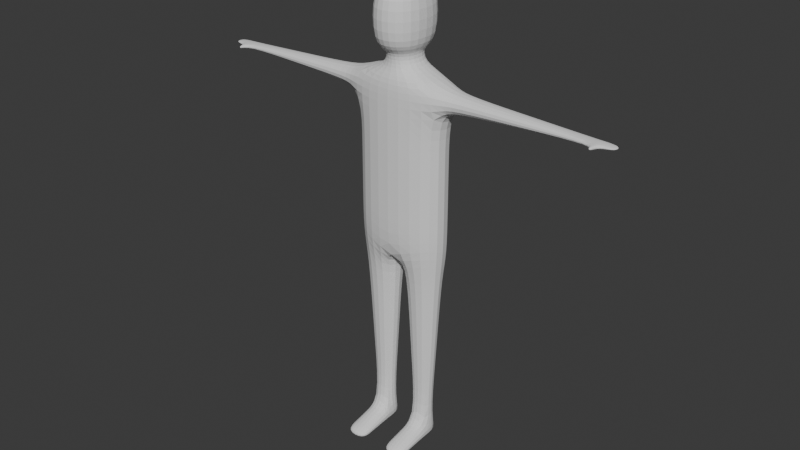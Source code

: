# Source: lowpolyhuman.blend  (saved by Blender 4.3.34; exported with 4.5.12 LTS)
import bpy
from mathutils import Matrix  # noqa: F401  (used for matrix-valued properties, if any)

bpy.ops.wm.read_factory_settings(use_empty=True)
scene = bpy.context.scene
scene.name = 'Scene'

# ---- collections
col_collection = bpy.data.collections.new('Collection'); scene.collection.children.link(col_collection)

# ---- world
world_world = bpy.data.worlds.new('World'); scene.world = world_world
world_world.use_nodes = True; world_world.node_tree.nodes.clear()
_N = world_world.node_tree.nodes; _L = world_world.node_tree.links
n0 = _N.new('ShaderNodeOutputWorld'); n0.name = 'World Output'; n0.location = (300, 300)
n1 = _N.new('ShaderNodeBackground'); n1.name = 'Background'; n1.location = (10, 300)
n1.inputs[0].default_value = (0.05088, 0.05088, 0.05088, 1.0)
_L.new(n1.outputs[0], n0.inputs[0])
n0.is_active_output = True
world_world.color = (0.05088, 0.05088, 0.05088)
world_world.sun_shadow_jitter_overblur = 0.0

# ---- meshes
me_cube_001 = bpy.data.meshes.new('Cube.001')
me_cube_001.from_pydata([(1.0, -1.0, 2.543), (0.2954, -0.7333, 4.373), (1.0, 1.0, 2.269), (0.2954, 0.7333, 4.373), (1.0, 1.0, 4.269), (1.0, -1.0, 4.269), (0.2954, 0.7333, 4.554), (0.2954, -0.7333, 4.554), (0.5253, 1.304, 4.605), (0.5253, -1.304, 4.605), (0.5253, 1.304, 5.145), (0.5253, -1.304, 5.145), (0.2264, 0.562, 5.231), (0.2264, -0.562, 5.231), (1.0, 1.0, 3.962), (1.0, -1.0, 3.962), (1.255, 0.6455, 4.215), (1.255, -0.6455, 4.215), (1.255, 0.6455, 4.016), (1.255, -0.6455, 4.016), (4.067, 0.3156, 4.142), (4.067, -0.3156, 4.142), (4.067, 0.3156, 4.088), (4.067, -0.3156, 4.088), (4.502, 0.3156, 4.128), (4.502, -0.3156, 4.128), (4.502, 0.3156, 4.103), (4.502, -0.3156, 4.103), (4.189, 0.3156, 4.142), (4.189, 0.3156, 4.088), (4.189, -0.3156, 4.088), (4.189, -0.3156, 4.142), (4.096, -0.8693, 4.13), (4.096, -0.8693, 4.101), (4.16, -0.8693, 4.13), (4.16, -0.8693, 4.101), (2.791, 0.4653, 4.056), (2.53, 0.4959, 4.049), (2.66, 0.4806, 4.052), (2.53, -0.4959, 4.049), (2.791, -0.4653, 4.056), (2.66, -0.4806, 4.052), (2.791, 0.4653, 4.175), (2.53, 0.4959, 4.182), (2.66, 0.4806, 4.179), (2.53, -0.4959, 4.182), (2.791, -0.4653, 4.175), (2.66, -0.4806, 4.179), (0.0, 1.546, 2.269), (0.0, 1.546, 4.269), (0.0, -1.546, 2.269), (0.0, -1.546, 4.269), (0.0, 1.133, 4.373), (0.0, -1.133, 4.373), (0.0, 1.133, 4.554), (0.0, -1.133, 4.554), (0.0, 2.015, 4.605), (0.0, -2.015, 4.605), (0.0, 2.015, 5.145), (0.0, -2.015, 5.145), (0.0, 0.8687, 5.231), (0.0, -0.8687, 5.231), (0.0, -1.546, 3.962), (0.0, 1.546, 3.962), (0.9148, -0.8297, 2.122), (0.9148, 0.8297, 2.122), (0.08515, -0.8297, 2.122), (0.08515, 0.8297, 2.122), (0.7011, -0.4022, 0.2565), (0.7011, 0.4022, 0.2565), (0.2989, -0.4022, 0.2565), (0.2989, 0.4022, 0.2565), (0.7931, -0.4022, 0.01552), (0.7931, 0.8337, 0.01552), (0.2069, -0.4022, 0.01552), (0.2069, 0.8337, 0.01552), (0.2989, -2.838, 0.1018), (0.7011, -2.838, 0.1018), (0.2069, -2.838, 0.01552), (0.7931, -2.838, 0.01552), (0.2989, -1.983, 0.156), (0.2989, -1.241, 0.2032), (0.2989, -1.612, 0.1796), (0.7011, -1.241, 0.2032), (0.7011, -1.983, 0.156), (0.7011, -1.612, 0.1796), (0.2069, -1.983, 0.01552), (0.2069, -1.241, 0.01552), (0.2069, -1.612, 0.01552), (0.7931, -1.983, 0.01552), (0.7931, -1.241, 0.01552), (0.7931, -1.612, 0.01552), (0.2159, 0.5683, 0.9812), (0.1694, 0.6613, 1.387), (0.1926, 0.6148, 1.184), (0.1694, -0.6613, 1.387), (0.2159, -0.5683, 0.9812), (0.1926, -0.6148, 1.184), (0.8306, -0.6613, 1.387), (0.7841, -0.5683, 0.9812), (0.8074, -0.6148, 1.184), (0.7841, 0.5683, 0.9812), (0.8306, 0.6613, 1.387), (0.8074, 0.6148, 1.184), (1.0, 1.0, 3.419), (1.0, -1.0, 3.506), (0.0, 1.546, 3.419), (0.0, -1.546, 3.419), (1.0, 1.0, 2.805), (1.0, -1.0, 2.992), (0.0, 1.546, 2.805), (0.0, -1.546, 2.805)], [], [(63, 49, 4, 14), (4, 5, 17, 16), (0, 50, 66, 64), (53, 1, 7, 55), (52, 3, 4, 49), (3, 1, 5, 4), (55, 7, 9, 57), (1, 3, 6, 7), (9, 8, 10, 11), (7, 6, 8, 9), (57, 9, 11, 59), (59, 11, 13, 61), (11, 10, 12, 13), (104, 14, 15, 105), (106, 63, 14, 104), (18, 16, 43, 37), (15, 14, 18, 19), (5, 15, 19, 17), (14, 4, 16, 18), (29, 28, 24, 26), (19, 18, 37, 39), (42, 46, 21, 20), (16, 17, 45, 43), (26, 24, 25, 27), (31, 30, 27, 25), (28, 31, 25, 24), (30, 29, 26, 27), (23, 22, 29, 30), (20, 21, 31, 28), (31, 21, 32, 34), (22, 20, 28, 29), (32, 33, 35, 34), (21, 23, 33, 32), (30, 31, 34, 35), (23, 30, 35, 33), (46, 40, 23, 21), (17, 19, 39, 45), (40, 36, 22, 23), (46, 42, 44, 47), (47, 44, 43, 45), (40, 46, 47, 41), (41, 47, 45, 39), (42, 36, 38, 44), (44, 38, 37, 43), (36, 40, 41, 38), (38, 41, 39, 37), (36, 42, 20, 22), (105, 15, 62, 107), (10, 58, 60, 12), (12, 60, 61, 13), (8, 56, 58, 10), (6, 54, 56, 8), (3, 52, 54, 6), (1, 53, 51, 5), (15, 5, 51, 62), (67, 65, 102, 93), (50, 48, 67, 66), (2, 0, 64, 65), (48, 2, 65, 67), (71, 69, 73, 75), (65, 64, 98, 102), (66, 67, 93, 95), (75, 73, 72, 74), (69, 68, 72, 73), (70, 71, 75, 74), (70, 74, 87, 81), (77, 76, 78, 79), (68, 70, 81, 83), (74, 72, 90, 87), (86, 89, 79, 78), (89, 84, 77, 79), (72, 68, 83, 90), (84, 80, 76, 77), (84, 89, 91, 85), (85, 91, 90, 83), (89, 86, 88, 91), (91, 88, 87, 90), (86, 80, 82, 88), (88, 82, 81, 87), (80, 84, 85, 82), (82, 85, 83, 81), (80, 86, 78, 76), (101, 99, 68, 69), (64, 66, 95, 98), (99, 96, 70, 68), (96, 92, 71, 70), (99, 101, 103, 100), (100, 103, 102, 98), (101, 92, 94, 103), (103, 94, 93, 102), (96, 99, 100, 97), (97, 100, 98, 95), (92, 96, 97, 94), (94, 97, 95, 93), (92, 101, 69, 71), (109, 105, 107, 111), (110, 106, 104, 108), (108, 104, 105, 109), (2, 108, 109, 0), (48, 110, 108, 2), (0, 109, 111, 50)])
_uv = me_cube_001.uv_layers.new(name='UVMap')
_uv.uv.foreach_set('vector', [0.5866, 0.375, 0.625, 0.375, 0.625, 0.5, 0.5866, 0.5, 0.625, 0.5, 0.625, 0.75, 0.625, 0.75, 0.625, 0.5, 0.375, 0.75, 0.375, 0.875, 0.375, 0.875, 0.375, 0.75, 0.75, 0.7167, 0.6583, 0.7167, 0.6583, 0.7167, 0.75, 0.7167, 0.75, 0.5333, 0.6583, 0.5333, 0.625, 0.5, 0.75, 0.5, 0.6583, 0.5333, 0.6583, 0.7167, 0.625, 0.75, 0.625, 0.5, 0.75, 0.7167, 0.6583, 0.7167, 0.6583, 0.7167, 0.75, 0.7167, 0.6583, 0.7167, 0.6583, 0.5333, 0.6583, 0.5333, 0.6583, 0.7167, 0.6583, 0.7167, 0.6583, 0.5333, 0.6583, 0.5333, 0.6583, 0.7167, 0.6583, 0.7167, 0.6583, 0.5333, 0.6583, 0.5333, 0.6583, 0.7167, 0.75, 0.7167, 0.6583, 0.7167, 0.6583, 0.7167, 0.75, 0.7167, 0.75, 0.7167, 0.6583, 0.7167, 0.6583, 0.7167, 0.75, 0.7167, 0.6583, 0.7167, 0.6583, 0.5333, 0.6583, 0.5333, 0.6583, 0.7167, 0.5187, 0.5, 0.5866, 0.5, 0.5866, 0.75, 0.5187, 0.75, 0.5187, 0.375, 0.5866, 0.375, 0.5866, 0.5, 0.5187, 0.5, 0.5866, 0.5, 0.625, 0.5, 0.625, 0.5, 0.5866, 0.5, 0.5866, 0.75, 0.5866, 0.5, 0.5866, 0.5, 0.5866, 0.75, 0.625, 0.75, 0.5866, 0.75, 0.5866, 0.75, 0.625, 0.75, 0.5866, 0.5, 0.625, 0.5, 0.625, 0.5, 0.5866, 0.5, 0.5866, 0.5, 0.625, 0.5, 0.625, 0.5, 0.5866, 0.5, 0.5866, 0.75, 0.5866, 0.5, 0.5866, 0.5, 0.5866, 0.75, 0.625, 0.5, 0.625, 0.75, 0.625, 0.75, 0.625, 0.5, 0.625, 0.5, 0.625, 0.75, 0.625, 0.75, 0.625, 0.5, 0.5866, 0.5, 0.625, 0.5, 0.625, 0.75, 0.5866, 0.75, 0.625, 0.75, 0.5866, 0.75, 0.5866, 0.75, 0.625, 0.75, 0.625, 0.5, 0.625, 0.75, 0.625, 0.75, 0.625, 0.5, 0.5866, 0.75, 0.5866, 0.5, 0.5866, 0.5, 0.5866, 0.75, 0.5866, 0.75, 0.5866, 0.5, 0.5866, 0.5, 0.5866, 0.75, 0.625, 0.5, 0.625, 0.75, 0.625, 0.75, 0.625, 0.5, 0.625, 0.75, 0.625, 0.75, 0.625, 0.75, 0.625, 0.75, 0.5866, 0.5, 0.625, 0.5, 0.625, 0.5, 0.5866, 0.5, 0.625, 0.75, 0.5866, 0.75, 0.5866, 0.75, 0.625, 0.75, 0.625, 0.75, 0.5866, 0.75, 0.5866, 0.75, 0.625, 0.75, 0.5866, 0.75, 0.625, 0.75, 0.625, 0.75, 0.5866, 0.75, 0.5866, 0.75, 0.5866, 0.75, 0.5866, 0.75, 0.5866, 0.75, 0.625, 0.75, 0.5866, 0.75, 0.5866, 0.75, 0.625, 0.75, 0.625, 0.75, 0.5866, 0.75, 0.5866, 0.75, 0.625, 0.75, 0.5866, 0.75, 0.5866, 0.5, 0.5866, 0.5, 0.5866, 0.75, 0.625, 0.75, 0.625, 0.5, 0.625, 0.5, 0.625, 0.75, 0.625, 0.75, 0.625, 0.5, 0.625, 0.5, 0.625, 0.75, 0.5866, 0.75, 0.625, 0.75, 0.625, 0.75, 0.5866, 0.75, 0.5866, 0.75, 0.625, 0.75, 0.625, 0.75, 0.5866, 0.75, 0.625, 0.5, 0.5866, 0.5, 0.5866, 0.5, 0.625, 0.5, 0.625, 0.5, 0.5866, 0.5, 0.5866, 0.5, 0.625, 0.5, 0.5866, 0.5, 0.5866, 0.75, 0.5866, 0.75, 0.5866, 0.5, 0.5866, 0.5, 0.5866, 0.75, 0.5866, 0.75, 0.5866, 0.5, 0.5866, 0.5, 0.625, 0.5, 0.625, 0.5, 0.5866, 0.5, 0.5187, 0.75, 0.5866, 0.75, 0.5866, 0.875, 0.5187, 0.875, 0.6583, 0.5333, 0.75, 0.5333, 0.75, 0.5333, 0.6583, 0.5333, 0.6583, 0.5333, 0.75, 0.5333, 0.75, 0.7167, 0.6583, 0.7167, 0.6583, 0.5333, 0.75, 0.5333, 0.75, 0.5333, 0.6583, 0.5333, 0.6583, 0.5333, 0.75, 0.5333, 0.75, 0.5333, 0.6583, 0.5333, 0.6583, 0.5333, 0.75, 0.5333, 0.75, 0.5333, 0.6583, 0.5333, 0.6583, 0.7167, 0.75, 0.7167, 0.75, 0.75, 0.625, 0.75, 0.5866, 0.75, 0.625, 0.75, 0.625, 0.875, 0.5866, 0.875, 0.375, 0.375, 0.375, 0.5, 0.375, 0.5, 0.375, 0.375, 0.25, 0.75, 0.25, 0.5, 0.25, 0.5, 0.25, 0.75, 0.375, 0.5, 0.375, 0.75, 0.375, 0.75, 0.375, 0.5, 0.375, 0.375, 0.375, 0.5, 0.375, 0.5, 0.375, 0.375, 0.375, 0.375, 0.375, 0.5, 0.375, 0.5, 0.375, 0.375, 0.375, 0.5, 0.375, 0.75, 0.375, 0.75, 0.375, 0.5, 0.25, 0.75, 0.25, 0.5, 0.25, 0.5, 0.25, 0.75, 0.25, 0.5, 0.375, 0.5, 0.375, 0.75, 0.25, 0.75, 0.375, 0.5, 0.375, 0.75, 0.375, 0.75, 0.375, 0.5, 0.25, 0.75, 0.25, 0.5, 0.25, 0.5, 0.25, 0.75, 0.25, 0.75, 0.25, 0.75, 0.25, 0.75, 0.25, 0.75, 0.375, 0.75, 0.375, 0.875, 0.375, 0.875, 0.375, 0.75, 0.375, 0.75, 0.375, 0.875, 0.375, 0.875, 0.375, 0.75, 0.25, 0.75, 0.375, 0.75, 0.375, 0.75, 0.25, 0.75, 0.25, 0.75, 0.375, 0.75, 0.375, 0.75, 0.25, 0.75, 0.375, 0.75, 0.375, 0.75, 0.375, 0.75, 0.375, 0.75, 0.375, 0.75, 0.375, 0.75, 0.375, 0.75, 0.375, 0.75, 0.375, 0.75, 0.375, 0.875, 0.375, 0.875, 0.375, 0.75, 0.375, 0.75, 0.375, 0.75, 0.375, 0.75, 0.375, 0.75, 0.375, 0.75, 0.375, 0.75, 0.375, 0.75, 0.375, 0.75, 0.375, 0.75, 0.25, 0.75, 0.25, 0.75, 0.375, 0.75, 0.375, 0.75, 0.25, 0.75, 0.25, 0.75, 0.375, 0.75, 0.25, 0.75, 0.25, 0.75, 0.25, 0.75, 0.25, 0.75, 0.25, 0.75, 0.25, 0.75, 0.25, 0.75, 0.25, 0.75, 0.375, 0.875, 0.375, 0.75, 0.375, 0.75, 0.375, 0.875, 0.375, 0.875, 0.375, 0.75, 0.375, 0.75, 0.375, 0.875, 0.25, 0.75, 0.25, 0.75, 0.25, 0.75, 0.25, 0.75, 0.375, 0.5, 0.375, 0.75, 0.375, 0.75, 0.375, 0.5, 0.375, 0.75, 0.375, 0.875, 0.375, 0.875, 0.375, 0.75, 0.375, 0.75, 0.375, 0.875, 0.375, 0.875, 0.375, 0.75, 0.25, 0.75, 0.25, 0.5, 0.25, 0.5, 0.25, 0.75, 0.375, 0.75, 0.375, 0.5, 0.375, 0.5, 0.375, 0.75, 0.375, 0.75, 0.375, 0.5, 0.375, 0.5, 0.375, 0.75, 0.375, 0.5, 0.375, 0.375, 0.375, 0.375, 0.375, 0.5, 0.375, 0.5, 0.375, 0.375, 0.375, 0.375, 0.375, 0.5, 0.375, 0.875, 0.375, 0.75, 0.375, 0.75, 0.375, 0.875, 0.375, 0.875, 0.375, 0.75, 0.375, 0.75, 0.375, 0.875, 0.25, 0.5, 0.25, 0.75, 0.25, 0.75, 0.25, 0.5, 0.25, 0.5, 0.25, 0.75, 0.25, 0.75, 0.25, 0.5, 0.375, 0.375, 0.375, 0.5, 0.375, 0.5, 0.375, 0.375, 0.442, 0.75, 0.5187, 0.75, 0.5187, 0.875, 0.442, 0.875, 0.442, 0.375, 0.5187, 0.375, 0.5187, 0.5, 0.442, 0.5, 0.442, 0.5, 0.5187, 0.5, 0.5187, 0.75, 0.442, 0.75, 0.375, 0.5, 0.442, 0.5, 0.442, 0.75, 0.375, 0.75, 0.375, 0.375, 0.442, 0.375, 0.442, 0.5, 0.375, 0.5, 0.375, 0.75, 0.442, 0.75, 0.442, 0.875, 0.375, 0.875])
me_cube_001.update()

# ---- objects
ob_cube = bpy.data.objects.new('Cube', me_cube_001)

# ---- transforms, parenting, visibility, modifiers, constraints
ob_cube.location = (0.0, 0.0, 0.0)
ob_cube.scale = (1.9, 0.7218, 3.557)
_m = ob_cube.modifiers.new('Mirror', 'MIRROR')
_m = ob_cube.modifiers.new('Subdivision', 'SUBSURF')

# ---- collection membership
col_collection.objects.link(ob_cube)

# ---- scene / render settings (as saved in the file)
scene.frame_start = 1; scene.frame_end = 250; scene.frame_set(53)
scene.render.engine = 'BLENDER_EEVEE_NEXT'
bpy.context.view_layer.update()

# ---- added for rendering (the .blend has no active camera and no usable light): camera, sun
cam_auto = bpy.data.cameras.new('AutoCamera')
cam_auto.lens = 50.0
cam_auto.sensor_width = 36.0
cam_auto.clip_end = 1000.0
ob_auto_camera = bpy.data.objects.new('AutoCamera', cam_auto)
scene.collection.objects.link(ob_auto_camera)
ob_auto_camera.location = (23.572, -28.5834, 28.1886)
ob_auto_camera.rotation_euler = (1.09748, -7.21219e-08, 0.694738)
scene.camera = ob_auto_camera
light_auto_sun = bpy.data.lights.new('AutoSun', 'SUN')
light_auto_sun.energy = 3.0
light_auto_sun.angle = 0.0523599
ob_auto_sun = bpy.data.objects.new('AutoSun', light_auto_sun)
scene.collection.objects.link(ob_auto_sun)
ob_auto_sun.rotation_euler = (0.872665, 0.174533, 0.523599)
bpy.context.view_layer.update()
